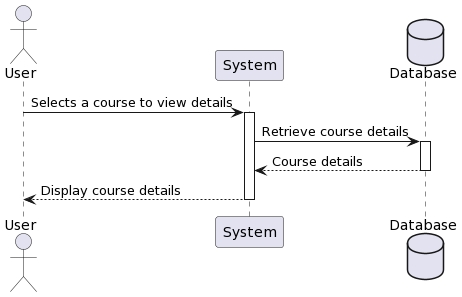

The diagram above was rendered by PlantUML. Its source (embedded in the PNG):
@startuml
actor User as User
participant "System" as System
database Database as DB

User -> System: Selects a course to view details
activate System

System -> DB: Retrieve course details
activate DB
DB --> System: Course details
deactivate DB

System --> User: Display course details

deactivate System
@enduml